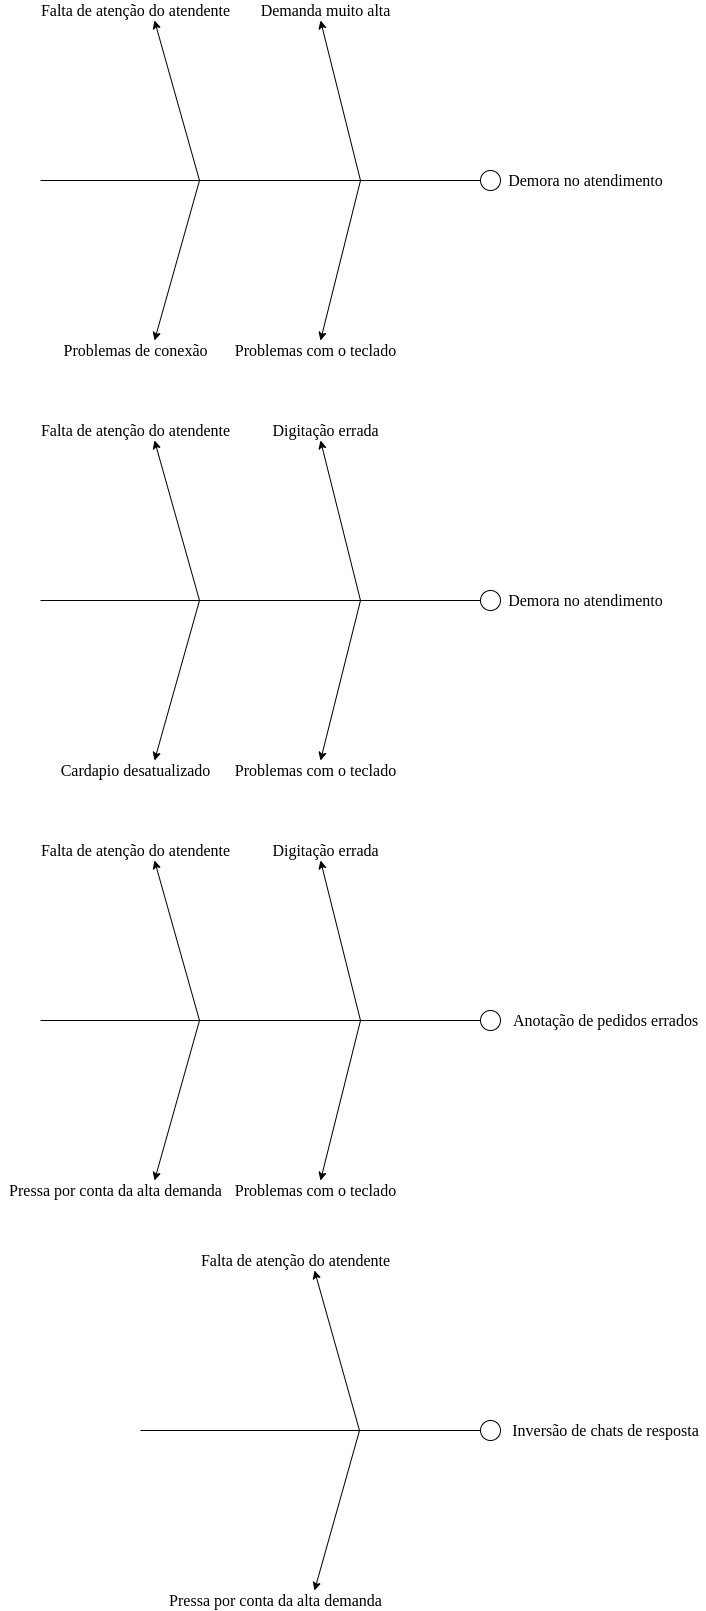

The diagram above was exported from draw.io. Its source (the exported page's mxGraphModel, read from the mxfile embedded in the PNG):
<mxGraphModel dx="1185" dy="595" grid="1" gridSize="10" guides="1" tooltips="1" connect="1" arrows="1" fold="1" page="1" pageScale="1" pageWidth="1654" pageHeight="2336" math="0" shadow="0">
  <root>
    <mxCell id="0" />
    <mxCell id="1" parent="0" />
    <mxCell id="KzD2pFFOLGS8DHizUEML-1" value="" style="endArrow=none;html=1;" edge="1" parent="1">
      <mxGeometry width="50" height="50" relative="1" as="geometry">
        <mxPoint x="90" y="200" as="sourcePoint" />
        <mxPoint x="530" y="200" as="targetPoint" />
      </mxGeometry>
    </mxCell>
    <mxCell id="KzD2pFFOLGS8DHizUEML-3" value="" style="ellipse;whiteSpace=wrap;html=1;aspect=fixed;" vertex="1" parent="1">
      <mxGeometry x="530" y="190" width="20" height="20" as="geometry" />
    </mxCell>
    <mxCell id="KzD2pFFOLGS8DHizUEML-4" value="&lt;span style=&quot;font-family: &amp;#34;calibri&amp;#34; , serif ; font-size: 16px ; text-align: -webkit-left&quot;&gt;Demora no atendimento&lt;/span&gt;" style="text;html=1;align=center;verticalAlign=middle;resizable=0;points=[];autosize=1;" vertex="1" parent="1">
      <mxGeometry x="550" y="190" width="170" height="20" as="geometry" />
    </mxCell>
    <mxCell id="KzD2pFFOLGS8DHizUEML-5" value="" style="endArrow=classic;html=1;" edge="1" parent="1">
      <mxGeometry width="50" height="50" relative="1" as="geometry">
        <mxPoint x="410" y="200" as="sourcePoint" />
        <mxPoint x="370" y="40" as="targetPoint" />
      </mxGeometry>
    </mxCell>
    <mxCell id="KzD2pFFOLGS8DHizUEML-6" value="" style="endArrow=classic;html=1;" edge="1" parent="1">
      <mxGeometry width="50" height="50" relative="1" as="geometry">
        <mxPoint x="249" y="200" as="sourcePoint" />
        <mxPoint x="204" y="40" as="targetPoint" />
      </mxGeometry>
    </mxCell>
    <mxCell id="KzD2pFFOLGS8DHizUEML-7" value="" style="endArrow=classic;html=1;" edge="1" parent="1">
      <mxGeometry width="50" height="50" relative="1" as="geometry">
        <mxPoint x="249" y="200" as="sourcePoint" />
        <mxPoint x="204" y="360" as="targetPoint" />
      </mxGeometry>
    </mxCell>
    <mxCell id="KzD2pFFOLGS8DHizUEML-8" value="" style="endArrow=classic;html=1;" edge="1" parent="1">
      <mxGeometry width="50" height="50" relative="1" as="geometry">
        <mxPoint x="410" y="199.9999999999999" as="sourcePoint" />
        <mxPoint x="370" y="360" as="targetPoint" />
      </mxGeometry>
    </mxCell>
    <mxCell id="KzD2pFFOLGS8DHizUEML-9" value="&lt;div style=&quot;text-align: left&quot;&gt;&lt;span style=&quot;font-family: &amp;#34;calibri&amp;#34; , serif ; font-size: 16px&quot;&gt;Demanda muito alta&lt;/span&gt;&lt;font face=&quot;Calibri, serif&quot;&gt;&lt;span style=&quot;font-size: 16px&quot;&gt;&lt;br&gt;&lt;/span&gt;&lt;/font&gt;&lt;/div&gt;" style="text;html=1;align=center;verticalAlign=middle;resizable=0;points=[];autosize=1;" vertex="1" parent="1">
      <mxGeometry x="300" y="20" width="150" height="20" as="geometry" />
    </mxCell>
    <mxCell id="KzD2pFFOLGS8DHizUEML-10" value="&lt;div style=&quot;text-align: left&quot;&gt;&lt;span style=&quot;font-family: &amp;#34;calibri&amp;#34; , serif ; font-size: 16px&quot;&gt;Falta de atenção do atendente&lt;/span&gt;&lt;font face=&quot;Calibri, serif&quot;&gt;&lt;span style=&quot;font-size: 16px&quot;&gt;&lt;br&gt;&lt;/span&gt;&lt;/font&gt;&lt;/div&gt;" style="text;html=1;align=center;verticalAlign=middle;resizable=0;points=[];autosize=1;" vertex="1" parent="1">
      <mxGeometry x="85" y="20" width="200" height="20" as="geometry" />
    </mxCell>
    <mxCell id="KzD2pFFOLGS8DHizUEML-11" value="&lt;div style=&quot;text-align: left&quot;&gt;&lt;span style=&quot;font-family: &amp;#34;calibri&amp;#34; , serif ; font-size: 16px&quot;&gt;Problemas de conexão&lt;/span&gt;&lt;font face=&quot;Calibri, serif&quot;&gt;&lt;span style=&quot;font-size: 16px&quot;&gt;&lt;br&gt;&lt;/span&gt;&lt;/font&gt;&lt;/div&gt;" style="text;html=1;align=center;verticalAlign=middle;resizable=0;points=[];autosize=1;" vertex="1" parent="1">
      <mxGeometry x="105" y="360" width="160" height="20" as="geometry" />
    </mxCell>
    <mxCell id="KzD2pFFOLGS8DHizUEML-12" value="&lt;div style=&quot;text-align: left&quot;&gt;&lt;span style=&quot;font-family: &amp;#34;calibri&amp;#34; , serif ; font-size: 16px&quot;&gt;Problemas com o teclado&lt;/span&gt;&lt;font face=&quot;Calibri, serif&quot;&gt;&lt;span style=&quot;font-size: 16px&quot;&gt;&lt;br&gt;&lt;/span&gt;&lt;/font&gt;&lt;/div&gt;" style="text;html=1;align=center;verticalAlign=middle;resizable=0;points=[];autosize=1;" vertex="1" parent="1">
      <mxGeometry x="275" y="360" width="180" height="20" as="geometry" />
    </mxCell>
    <mxCell id="KzD2pFFOLGS8DHizUEML-13" value="" style="endArrow=none;html=1;" edge="1" parent="1">
      <mxGeometry width="50" height="50" relative="1" as="geometry">
        <mxPoint x="90" y="620" as="sourcePoint" />
        <mxPoint x="530" y="620" as="targetPoint" />
      </mxGeometry>
    </mxCell>
    <mxCell id="KzD2pFFOLGS8DHizUEML-14" value="" style="ellipse;whiteSpace=wrap;html=1;aspect=fixed;" vertex="1" parent="1">
      <mxGeometry x="530" y="610" width="20" height="20" as="geometry" />
    </mxCell>
    <mxCell id="KzD2pFFOLGS8DHizUEML-15" value="&lt;span style=&quot;font-family: &amp;#34;calibri&amp;#34; , serif ; font-size: 16px ; text-align: -webkit-left&quot;&gt;Demora no atendimento&lt;/span&gt;" style="text;html=1;align=center;verticalAlign=middle;resizable=0;points=[];autosize=1;" vertex="1" parent="1">
      <mxGeometry x="550" y="610" width="170" height="20" as="geometry" />
    </mxCell>
    <mxCell id="KzD2pFFOLGS8DHizUEML-16" value="" style="endArrow=classic;html=1;" edge="1" parent="1">
      <mxGeometry width="50" height="50" relative="1" as="geometry">
        <mxPoint x="410" y="620" as="sourcePoint" />
        <mxPoint x="370" y="460" as="targetPoint" />
      </mxGeometry>
    </mxCell>
    <mxCell id="KzD2pFFOLGS8DHizUEML-17" value="" style="endArrow=classic;html=1;" edge="1" parent="1">
      <mxGeometry width="50" height="50" relative="1" as="geometry">
        <mxPoint x="249" y="620" as="sourcePoint" />
        <mxPoint x="204" y="460" as="targetPoint" />
      </mxGeometry>
    </mxCell>
    <mxCell id="KzD2pFFOLGS8DHizUEML-18" value="" style="endArrow=classic;html=1;" edge="1" parent="1">
      <mxGeometry width="50" height="50" relative="1" as="geometry">
        <mxPoint x="249" y="620" as="sourcePoint" />
        <mxPoint x="204" y="780" as="targetPoint" />
      </mxGeometry>
    </mxCell>
    <mxCell id="KzD2pFFOLGS8DHizUEML-19" value="" style="endArrow=classic;html=1;" edge="1" parent="1">
      <mxGeometry width="50" height="50" relative="1" as="geometry">
        <mxPoint x="410" y="620" as="sourcePoint" />
        <mxPoint x="370" y="780" as="targetPoint" />
      </mxGeometry>
    </mxCell>
    <mxCell id="KzD2pFFOLGS8DHizUEML-20" value="&lt;div style=&quot;text-align: left&quot;&gt;&lt;span style=&quot;font-family: &amp;#34;calibri&amp;#34; , serif ; font-size: 16px&quot;&gt;Digitação errada&lt;/span&gt;&lt;font face=&quot;Calibri, serif&quot;&gt;&lt;span style=&quot;font-size: 16px&quot;&gt;&lt;br&gt;&lt;/span&gt;&lt;/font&gt;&lt;/div&gt;" style="text;html=1;align=center;verticalAlign=middle;resizable=0;points=[];autosize=1;" vertex="1" parent="1">
      <mxGeometry x="315" y="440" width="120" height="20" as="geometry" />
    </mxCell>
    <mxCell id="KzD2pFFOLGS8DHizUEML-21" value="&lt;div style=&quot;text-align: left&quot;&gt;&lt;span style=&quot;font-family: &amp;#34;calibri&amp;#34; , serif ; font-size: 16px&quot;&gt;Falta de atenção do atendente&lt;/span&gt;&lt;font face=&quot;Calibri, serif&quot;&gt;&lt;span style=&quot;font-size: 16px&quot;&gt;&lt;br&gt;&lt;/span&gt;&lt;/font&gt;&lt;/div&gt;" style="text;html=1;align=center;verticalAlign=middle;resizable=0;points=[];autosize=1;" vertex="1" parent="1">
      <mxGeometry x="85" y="440" width="200" height="20" as="geometry" />
    </mxCell>
    <mxCell id="KzD2pFFOLGS8DHizUEML-22" value="&lt;div style=&quot;text-align: left&quot;&gt;&lt;span style=&quot;font-family: &amp;#34;calibri&amp;#34; , serif ; font-size: 16px&quot;&gt;Cardapio desatualizado&lt;/span&gt;&lt;font face=&quot;Calibri, serif&quot;&gt;&lt;span style=&quot;font-size: 16px&quot;&gt;&lt;br&gt;&lt;/span&gt;&lt;/font&gt;&lt;/div&gt;" style="text;html=1;align=center;verticalAlign=middle;resizable=0;points=[];autosize=1;" vertex="1" parent="1">
      <mxGeometry x="100" y="780" width="170" height="20" as="geometry" />
    </mxCell>
    <mxCell id="KzD2pFFOLGS8DHizUEML-23" value="&lt;div style=&quot;text-align: left&quot;&gt;&lt;span style=&quot;font-family: &amp;#34;calibri&amp;#34; , serif ; font-size: 16px&quot;&gt;Problemas com o teclado&lt;/span&gt;&lt;font face=&quot;Calibri, serif&quot;&gt;&lt;span style=&quot;font-size: 16px&quot;&gt;&lt;br&gt;&lt;/span&gt;&lt;/font&gt;&lt;/div&gt;" style="text;html=1;align=center;verticalAlign=middle;resizable=0;points=[];autosize=1;" vertex="1" parent="1">
      <mxGeometry x="275" y="780" width="180" height="20" as="geometry" />
    </mxCell>
    <mxCell id="KzD2pFFOLGS8DHizUEML-24" value="" style="endArrow=none;html=1;" edge="1" parent="1">
      <mxGeometry width="50" height="50" relative="1" as="geometry">
        <mxPoint x="90" y="1040" as="sourcePoint" />
        <mxPoint x="530" y="1040" as="targetPoint" />
      </mxGeometry>
    </mxCell>
    <mxCell id="KzD2pFFOLGS8DHizUEML-25" value="" style="ellipse;whiteSpace=wrap;html=1;aspect=fixed;" vertex="1" parent="1">
      <mxGeometry x="530" y="1030" width="20" height="20" as="geometry" />
    </mxCell>
    <mxCell id="KzD2pFFOLGS8DHizUEML-26" value="&lt;span style=&quot;font-family: &amp;#34;calibri&amp;#34; , serif ; font-size: 16px ; text-align: -webkit-left&quot;&gt;Anotação de pedidos errados&lt;/span&gt;" style="text;html=1;align=center;verticalAlign=middle;resizable=0;points=[];autosize=1;" vertex="1" parent="1">
      <mxGeometry x="555" y="1030" width="200" height="20" as="geometry" />
    </mxCell>
    <mxCell id="KzD2pFFOLGS8DHizUEML-27" value="" style="endArrow=classic;html=1;" edge="1" parent="1">
      <mxGeometry width="50" height="50" relative="1" as="geometry">
        <mxPoint x="410" y="1040" as="sourcePoint" />
        <mxPoint x="370" y="880" as="targetPoint" />
      </mxGeometry>
    </mxCell>
    <mxCell id="KzD2pFFOLGS8DHizUEML-28" value="" style="endArrow=classic;html=1;" edge="1" parent="1">
      <mxGeometry width="50" height="50" relative="1" as="geometry">
        <mxPoint x="249" y="1040" as="sourcePoint" />
        <mxPoint x="204" y="880" as="targetPoint" />
      </mxGeometry>
    </mxCell>
    <mxCell id="KzD2pFFOLGS8DHizUEML-29" value="" style="endArrow=classic;html=1;" edge="1" parent="1">
      <mxGeometry width="50" height="50" relative="1" as="geometry">
        <mxPoint x="249" y="1040" as="sourcePoint" />
        <mxPoint x="204" y="1200" as="targetPoint" />
      </mxGeometry>
    </mxCell>
    <mxCell id="KzD2pFFOLGS8DHizUEML-30" value="" style="endArrow=classic;html=1;" edge="1" parent="1">
      <mxGeometry width="50" height="50" relative="1" as="geometry">
        <mxPoint x="410" y="1040" as="sourcePoint" />
        <mxPoint x="370" y="1200" as="targetPoint" />
      </mxGeometry>
    </mxCell>
    <mxCell id="KzD2pFFOLGS8DHizUEML-31" value="&lt;div style=&quot;text-align: left&quot;&gt;&lt;span style=&quot;font-family: &amp;#34;calibri&amp;#34; , serif ; font-size: 16px&quot;&gt;Digitação errada&lt;/span&gt;&lt;font face=&quot;Calibri, serif&quot;&gt;&lt;span style=&quot;font-size: 16px&quot;&gt;&lt;br&gt;&lt;/span&gt;&lt;/font&gt;&lt;/div&gt;" style="text;html=1;align=center;verticalAlign=middle;resizable=0;points=[];autosize=1;" vertex="1" parent="1">
      <mxGeometry x="315" y="860" width="120" height="20" as="geometry" />
    </mxCell>
    <mxCell id="KzD2pFFOLGS8DHizUEML-32" value="&lt;div style=&quot;text-align: left&quot;&gt;&lt;span style=&quot;font-family: &amp;#34;calibri&amp;#34; , serif ; font-size: 16px&quot;&gt;Falta de atenção do atendente&lt;/span&gt;&lt;font face=&quot;Calibri, serif&quot;&gt;&lt;span style=&quot;font-size: 16px&quot;&gt;&lt;br&gt;&lt;/span&gt;&lt;/font&gt;&lt;/div&gt;" style="text;html=1;align=center;verticalAlign=middle;resizable=0;points=[];autosize=1;" vertex="1" parent="1">
      <mxGeometry x="85" y="860" width="200" height="20" as="geometry" />
    </mxCell>
    <mxCell id="KzD2pFFOLGS8DHizUEML-33" value="&lt;div style=&quot;text-align: left&quot;&gt;&lt;span style=&quot;font-family: &amp;#34;calibri&amp;#34; , serif ; font-size: 16px&quot;&gt;Pressa por conta da alta demanda&lt;/span&gt;&lt;font face=&quot;Calibri, serif&quot;&gt;&lt;span style=&quot;font-size: 16px&quot;&gt;&lt;br&gt;&lt;/span&gt;&lt;/font&gt;&lt;/div&gt;" style="text;html=1;align=center;verticalAlign=middle;resizable=0;points=[];autosize=1;" vertex="1" parent="1">
      <mxGeometry x="50" y="1200" width="230" height="20" as="geometry" />
    </mxCell>
    <mxCell id="KzD2pFFOLGS8DHizUEML-34" value="&lt;div style=&quot;text-align: left&quot;&gt;&lt;span style=&quot;font-family: &amp;#34;calibri&amp;#34; , serif ; font-size: 16px&quot;&gt;Problemas com o teclado&lt;/span&gt;&lt;font face=&quot;Calibri, serif&quot;&gt;&lt;span style=&quot;font-size: 16px&quot;&gt;&lt;br&gt;&lt;/span&gt;&lt;/font&gt;&lt;/div&gt;" style="text;html=1;align=center;verticalAlign=middle;resizable=0;points=[];autosize=1;" vertex="1" parent="1">
      <mxGeometry x="275" y="1200" width="180" height="20" as="geometry" />
    </mxCell>
    <mxCell id="KzD2pFFOLGS8DHizUEML-35" value="" style="endArrow=none;html=1;" edge="1" parent="1">
      <mxGeometry width="50" height="50" relative="1" as="geometry">
        <mxPoint x="190" y="1450" as="sourcePoint" />
        <mxPoint x="530" y="1450" as="targetPoint" />
      </mxGeometry>
    </mxCell>
    <mxCell id="KzD2pFFOLGS8DHizUEML-36" value="" style="ellipse;whiteSpace=wrap;html=1;aspect=fixed;" vertex="1" parent="1">
      <mxGeometry x="530" y="1440" width="20" height="20" as="geometry" />
    </mxCell>
    <mxCell id="KzD2pFFOLGS8DHizUEML-37" value="&lt;span style=&quot;font-family: &amp;#34;calibri&amp;#34; , serif ; font-size: 16px ; text-align: -webkit-left&quot;&gt;Inversão de chats de resposta&lt;/span&gt;" style="text;html=1;align=center;verticalAlign=middle;resizable=0;points=[];autosize=1;" vertex="1" parent="1">
      <mxGeometry x="555" y="1440" width="200" height="20" as="geometry" />
    </mxCell>
    <mxCell id="KzD2pFFOLGS8DHizUEML-39" value="" style="endArrow=classic;html=1;" edge="1" parent="1">
      <mxGeometry width="50" height="50" relative="1" as="geometry">
        <mxPoint x="409" y="1450" as="sourcePoint" />
        <mxPoint x="364" y="1290" as="targetPoint" />
      </mxGeometry>
    </mxCell>
    <mxCell id="KzD2pFFOLGS8DHizUEML-40" value="" style="endArrow=classic;html=1;" edge="1" parent="1">
      <mxGeometry width="50" height="50" relative="1" as="geometry">
        <mxPoint x="409" y="1450" as="sourcePoint" />
        <mxPoint x="364" y="1610" as="targetPoint" />
      </mxGeometry>
    </mxCell>
    <mxCell id="KzD2pFFOLGS8DHizUEML-43" value="&lt;div style=&quot;text-align: left&quot;&gt;&lt;span style=&quot;font-family: &amp;#34;calibri&amp;#34; , serif ; font-size: 16px&quot;&gt;Falta de atenção do atendente&lt;/span&gt;&lt;font face=&quot;Calibri, serif&quot;&gt;&lt;span style=&quot;font-size: 16px&quot;&gt;&lt;br&gt;&lt;/span&gt;&lt;/font&gt;&lt;/div&gt;" style="text;html=1;align=center;verticalAlign=middle;resizable=0;points=[];autosize=1;" vertex="1" parent="1">
      <mxGeometry x="245" y="1270" width="200" height="20" as="geometry" />
    </mxCell>
    <mxCell id="KzD2pFFOLGS8DHizUEML-44" value="&lt;div style=&quot;text-align: left&quot;&gt;&lt;span style=&quot;font-family: &amp;#34;calibri&amp;#34; , serif ; font-size: 16px&quot;&gt;Pressa por conta da alta demanda&lt;/span&gt;&lt;font face=&quot;Calibri, serif&quot;&gt;&lt;span style=&quot;font-size: 16px&quot;&gt;&lt;br&gt;&lt;/span&gt;&lt;/font&gt;&lt;/div&gt;" style="text;html=1;align=center;verticalAlign=middle;resizable=0;points=[];autosize=1;" vertex="1" parent="1">
      <mxGeometry x="210" y="1610" width="230" height="20" as="geometry" />
    </mxCell>
  </root>
</mxGraphModel>